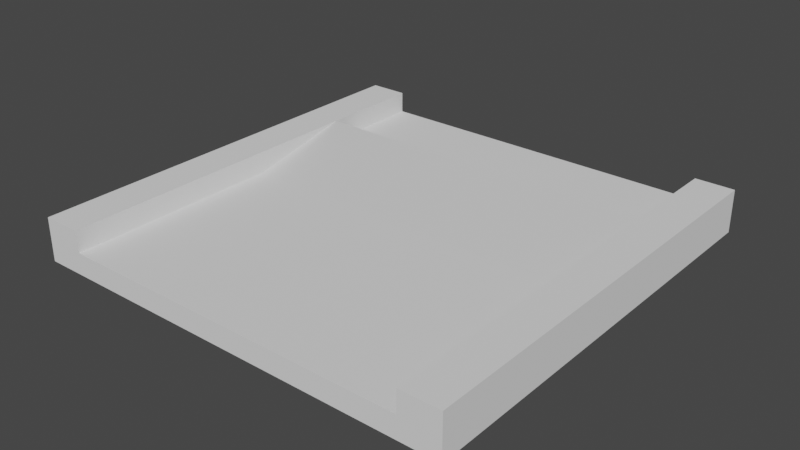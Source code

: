 # Source: 9.blend  (saved by Blender 3.6.11; exported with 4.5.12 LTS)
import bpy
from mathutils import Matrix  # noqa: F401  (used for matrix-valued properties, if any)

bpy.ops.wm.read_factory_settings(use_empty=True)
scene = bpy.context.scene
scene.name = 'Scene'

# ---- world
world_world = bpy.data.worlds.new('World'); scene.world = world_world
world_world.use_nodes = True; world_world.node_tree.nodes.clear()
_N = world_world.node_tree.nodes; _L = world_world.node_tree.links
n0 = _N.new('ShaderNodeOutputWorld'); n0.name = 'World Output'; n0.location = (300, 300)
n1 = _N.new('ShaderNodeBackground'); n1.name = 'Background'; n1.location = (10, 300)
n1.inputs[0].default_value = (0.05088, 0.05088, 0.05088, 1.0)
_L.new(n1.outputs[0], n0.inputs[0])
n0.is_active_output = True
world_world.color = (0.05088, 0.05088, 0.05088)
world_world.use_sun_shadow = False
world_world.sun_shadow_jitter_overblur = 0.0

# ---- meshes
me_groundslab_002 = bpy.data.meshes.new('GroundSlab.002')
me_groundslab_002.from_pydata([(-2.045, -2.5, 0.0), (2.045, -2.5, 0.0), (-2.045, 2.5, 0.0), (2.045, 2.5, 0.0)], [], [(3, 1, 0, 2)])
_uv = me_groundslab_002.uv_layers.new(name='UVMap')
_uv.uv.foreach_set('vector', [1.0, 1.0, 1.0, 0.0, 0.0, 0.0, 0.0, 1.0])
me_groundslab_002.update()
me_groundslab_002.normals_split_custom_set([tuple(v) for v in zip(*[iter([0.0, 0.0, -1.0, 0.0, 0.0, -1.0, 0.0, 0.0, -1.0, 0.0, 0.0, -1.0])] * 3)])
me_courseslab_002 = bpy.data.meshes.new('CourseSlab.002')
me_courseslab_002.from_pydata([(-2.045, -2.5, 0.0), (2.045, -2.5, 0.0), (-2.045, 2.5, 0.0), (2.045, 2.5, 0.0)], [], [(3, 1, 0, 2)])
_uv = me_courseslab_002.uv_layers.new(name='UVMap')
_uv.uv.foreach_set('vector', [1.0, 1.0, 1.0, 0.0, 0.0, 0.0, 0.0, 1.0])
me_courseslab_002.update()
me_courseslab_002.normals_split_custom_set([tuple(v) for v in zip(*[iter([0.0, 0.0, -1.0, 0.0, 0.0, -1.0, 0.0, 0.0, -1.0, 0.0, 0.0, -1.0])] * 3)])
me_plane_079 = bpy.data.meshes.new('Plane.079')
me_plane_079.from_pydata([(-2.5, -2.5, 0.0), (-2.045, -2.5, 0.0), (-2.5, 2.5, 0.0), (-2.045, 2.5, 0.0)], [], [(1, 0, 2, 3)])
_uv = me_plane_079.uv_layers.new(name='UVMap')
_uv.uv.foreach_set('vector', [0.0, 0.0, 0.0, 0.0, 0.0, 0.0, 0.0, 0.0])
me_plane_079.update()
me_plane_079.normals_split_custom_set([tuple(v) for v in zip(*[iter([0.0, 0.0, -1.0, 0.0, 0.0, -1.0, 0.0, 0.0, -1.0, 0.0, 0.0, -1.0])] * 3)])
me_plane_080 = bpy.data.meshes.new('Plane.080')
me_plane_080.from_pydata([(2.045, -2.5, 0.0), (2.5, -2.5, 0.0), (2.045, 2.5, 0.0), (2.5, 2.5, 0.0)], [], [(2, 3, 1, 0)])
_uv = me_plane_080.uv_layers.new(name='UVMap')
_uv.uv.foreach_set('vector', [0.0, 0.0, 0.0, 0.0, 0.0, 0.0, 0.0, 0.0])
me_plane_080.update()
me_plane_080.normals_split_custom_set([tuple(v) for v in zip(*[iter([0.0, 0.0, -1.0, 0.0, 0.0, -1.0, 0.0, 0.0, -1.0, 0.0, 0.0, -1.0])] * 3)])
me_courseslab_001 = bpy.data.meshes.new('CourseSlab.001')
me_courseslab_001.from_pydata([(2.045, 0.0, 0.0), (-2.045, 0.0, 0.0), (2.045, 1.25, 0.0), (-2.045, 1.25, 0.0), (2.045, 1.25, 0.25), (-2.045, 1.25, 0.25)], [], [(0, 2, 4), (5, 3, 1), (4, 5, 1, 0), (3, 5, 4, 2), (1, 3, 2, 0)])
_uv = me_courseslab_001.uv_layers.new(name='UVMap')
_uv.uv.foreach_set('vector', [1.0, 0.5, 1.0, 0.75, 1.0, 0.75, 0.0, 0.75, 0.0, 0.75, 0.0, 0.5, 1.0, 0.75, 0.0, 0.75, 0.0, 0.5, 1.0, 0.5, 0.0, 0.75, 0.0, 0.75, 1.0, 0.75, 1.0, 0.75, 0.0, 0.5, 0.0, 0.75, 1.0, 0.75, 1.0, 0.5])
me_courseslab_001.update()
me_courseslab_001.normals_split_custom_set([tuple(v) for v in zip(*[iter([1.0, 0.0, 0.0, 1.0, 0.0, 0.0, 1.0, 0.0, 0.0, -1.0, 0.0, 0.0, -1.0, 0.0, 0.0, -1.0, 0.0, 0.0, -9.414e-06, 1.46e-05, 1.0, 9.367e-06, -3.332e-05, 1.0, 9.39e-06, 1.46e-05, 1.0, 0.0, 1.459e-05, 1.0, 0.0, 1.0, 0.0, 0.0, 1.0, 0.0, 0.1037, 0.9941, 0.03166, 0.0, 1.0, 0.0, 0.0, 0.0, -1.0, 0.0, 0.0, -1.0, 0.0, 0.0, -1.0, 0.0, 0.0, -1.0])] * 3)])

# ---- objects
ob_cuboid_0_wall_002 = bpy.data.objects.new('cuboid_0_wall.002', me_groundslab_002)
ob_cuboid_0_slab = bpy.data.objects.new('cuboid_0_slab', me_courseslab_002)
ob_cuboid_0_wall_001 = bpy.data.objects.new('cuboid_0_wall.001', me_plane_079)
ob_cuboid_0_wall = bpy.data.objects.new('cuboid_0_wall', me_plane_080)
ob_convexhull_0_slab_001 = bpy.data.objects.new('convexHull_0_slab.001', me_courseslab_001)

# ---- transforms, parenting, visibility, modifiers, constraints
ob_cuboid_0_wall_002.location = (0.0, 0.0, 0.0)
ob_cuboid_0_wall_002.rotation_mode = 'QUATERNION'
ob_cuboid_0_wall_002.rotation_quaternion = (1.0, 0.0, 0.0, 0.0)
_m = ob_cuboid_0_wall_002.modifiers.new('Solidify', 'SOLIDIFY')
_m.thickness = 0.1
ob_cuboid_0_slab.location = (0.0, 0.0, 0.1)
ob_cuboid_0_slab.rotation_mode = 'QUATERNION'
ob_cuboid_0_slab.rotation_quaternion = (1.0, 0.0, 0.0, 0.0)
_m = ob_cuboid_0_slab.modifiers.new('Solidify', 'SOLIDIFY')
_m.thickness = 0.15
ob_cuboid_0_wall_001.location = (0.0, 0.0, 0.0)
ob_cuboid_0_wall_001.rotation_mode = 'QUATERNION'
ob_cuboid_0_wall_001.rotation_quaternion = (1.0, 0.0, 0.0, 0.0)
_m = ob_cuboid_0_wall_001.modifiers.new('Solidify', 'SOLIDIFY')
_m.thickness = 0.5
ob_cuboid_0_wall.location = (0.0, 0.0, 0.0)
ob_cuboid_0_wall.rotation_mode = 'QUATERNION'
ob_cuboid_0_wall.rotation_quaternion = (1.0, 0.0, 0.0, 0.0)
_m = ob_cuboid_0_wall.modifiers.new('Solidify', 'SOLIDIFY')
_m.thickness = 0.5
ob_convexhull_0_slab_001.location = (0.0, 0.0, 0.25)
ob_convexhull_0_slab_001.rotation_mode = 'QUATERNION'
ob_convexhull_0_slab_001.rotation_quaternion = (1.0, 0.0, 0.0, 0.0)

# ---- collection membership
scene.collection.objects.link(ob_cuboid_0_wall_002)
scene.collection.objects.link(ob_cuboid_0_slab)
scene.collection.objects.link(ob_cuboid_0_wall_001)
scene.collection.objects.link(ob_cuboid_0_wall)
scene.collection.objects.link(ob_convexhull_0_slab_001)

# ---- scene / render settings (as saved in the file)
scene.frame_start = 1; scene.frame_end = 250; scene.frame_set(1)
scene.render.engine = 'BLENDER_EEVEE_NEXT'
scene.cycles.sampling_pattern = 'TABULATED_SOBOL'
scene.view_settings.view_transform = 'Filmic'
bpy.context.view_layer.update()

# ---- added for rendering (the .blend has no active camera and no usable light): camera, sun
cam_auto = bpy.data.cameras.new('AutoCamera')
cam_auto.lens = 50.0
cam_auto.sensor_width = 36.0
cam_auto.clip_end = 1000.0
ob_auto_camera = bpy.data.objects.new('AutoCamera', cam_auto)
scene.collection.objects.link(ob_auto_camera)
ob_auto_camera.location = (6.55866, -7.87039, 5.49693)
ob_auto_camera.rotation_euler = (1.09748, -7.21219e-08, 0.694738)
scene.camera = ob_auto_camera
light_auto_sun = bpy.data.lights.new('AutoSun', 'SUN')
light_auto_sun.energy = 3.0
light_auto_sun.angle = 0.0523599
ob_auto_sun = bpy.data.objects.new('AutoSun', light_auto_sun)
scene.collection.objects.link(ob_auto_sun)
ob_auto_sun.rotation_euler = (0.872665, 0.174533, 0.523599)
bpy.context.view_layer.update()
